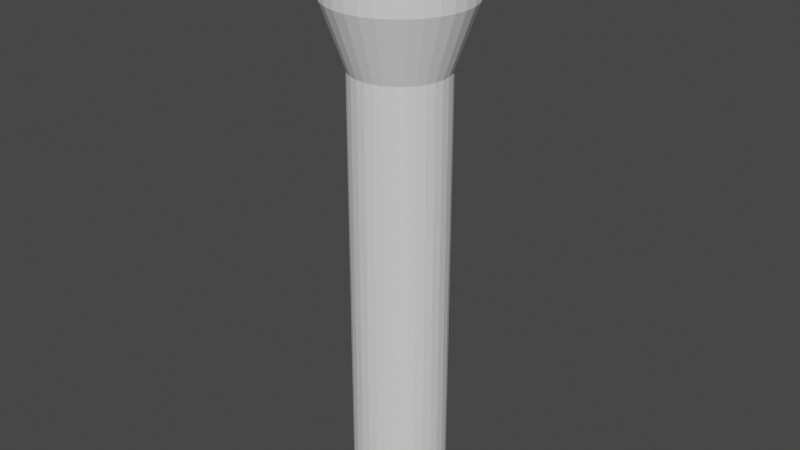 # Source: flashlight.blend  (saved by Blender 3.5.10; exported with 4.5.12 LTS)
import bpy
from mathutils import Matrix  # noqa: F401  (used for matrix-valued properties, if any)

bpy.ops.wm.read_factory_settings(use_empty=True)
scene = bpy.context.scene
scene.name = 'Scene'

# ---- collections
col_collection = bpy.data.collections.new('Collection'); scene.collection.children.link(col_collection)

# ---- world
world_world = bpy.data.worlds.new('World'); scene.world = world_world
world_world.use_nodes = True; world_world.node_tree.nodes.clear()
_N = world_world.node_tree.nodes; _L = world_world.node_tree.links
n0 = _N.new('ShaderNodeOutputWorld'); n0.name = 'World Output'; n0.location = (300, 300)
n1 = _N.new('ShaderNodeBackground'); n1.name = 'Background'; n1.location = (10, 300)
n1.inputs[0].default_value = (0.05088, 0.05088, 0.05088, 1.0)
_L.new(n1.outputs[0], n0.inputs[0])
n0.is_active_output = True
world_world.color = (0.05088, 0.05088, 0.05088)
world_world.use_sun_shadow = False
world_world.sun_shadow_jitter_overblur = 0.0

# ---- meshes
me_cylinder = bpy.data.meshes.new('Cylinder')
me_cylinder.from_pydata([(0.0, 1.0, -1.0), (0.0, 1.0, 0.06602), (0.1951, 0.9808, -1.0), (0.1951, 0.9808, 0.06602), (0.3827, 0.9239, -1.0), (0.3827, 0.9239, 0.06602), (0.5556, 0.8315, -1.0), (0.5556, 0.8315, 0.06602), (0.7071, 0.7071, -1.0), (0.7071, 0.7071, 0.06602), (0.8315, 0.5556, -1.0), (0.8315, 0.5556, 0.06602), (0.9239, 0.3827, -1.0), (0.9239, 0.3827, 0.06602), (0.9808, 0.1951, -1.0), (0.9808, 0.1951, 0.06602), (1.0, 0.0, -1.0), (1.0, 0.0, 0.06602), (0.9808, -0.1951, -1.0), (0.9808, -0.1951, 0.06602), (0.9239, -0.3827, -1.0), (0.9239, -0.3827, 0.06602), (0.8315, -0.5556, -1.0), (0.8315, -0.5556, 0.06602), (0.7071, -0.7071, -1.0), (0.7071, -0.7071, 0.06602), (0.5556, -0.8315, -1.0), (0.5556, -0.8315, 0.06602), (0.3827, -0.9239, -1.0), (0.3827, -0.9239, 0.06602), (0.1951, -0.9808, -1.0), (0.1951, -0.9808, 0.06602), (0.0, -1.0, -1.0), (0.0, -1.0, 0.06602), (-0.1951, -0.9808, -1.0), (-0.1951, -0.9808, 0.06602), (-0.3827, -0.9239, -1.0), (-0.3827, -0.9239, 0.06602), (-0.5556, -0.8315, -1.0), (-0.5556, -0.8315, 0.06602), (-0.7071, -0.7071, -1.0), (-0.7071, -0.7071, 0.06602), (-0.8315, -0.5556, -1.0), (-0.8315, -0.5556, 0.06602), (-0.9239, -0.3827, -1.0), (-0.9239, -0.3827, 0.06602), (-0.9808, -0.1951, -1.0), (-0.9808, -0.1951, 0.06602), (-1.0, 0.0, -1.0), (-1.0, 0.0, 0.06602), (-0.9808, 0.1951, -1.0), (-0.9808, 0.1951, 0.06602), (-0.9239, 0.3827, -1.0), (-0.9239, 0.3827, 0.06602), (-0.8315, 0.5556, -1.0), (-0.8315, 0.5556, 0.06602), (-0.7071, 0.7071, -1.0), (-0.7071, 0.7071, 0.06602), (-0.5556, 0.8315, -1.0), (-0.5556, 0.8315, 0.06602), (-0.3827, 0.9239, -1.0), (-0.3827, 0.9239, 0.06602), (-0.1951, 0.9808, -1.0), (-0.1951, 0.9808, 0.06602), (0.2888, 1.452, 0.2166), (-3.571e-08, 1.48, 0.2166), (0.5664, 1.367, 0.2166), (0.8223, 1.231, 0.2166), (1.047, 1.047, 0.2166), (1.231, 0.8223, 0.2166), (1.367, 0.5664, 0.2166), (1.452, 0.2888, 0.2166), (1.48, -3.016e-09, 0.2166), (1.452, -0.2888, 0.2166), (1.367, -0.5664, 0.2166), (1.231, -0.8223, 0.2166), (1.047, -1.047, 0.2166), (0.8223, -1.231, 0.2166), (0.5664, -1.367, 0.2166), (0.2888, -1.452, 0.2166), (-3.571e-08, -1.48, 0.2166), (-0.2888, -1.452, 0.2166), (-0.5664, -1.367, 0.2166), (-0.8223, -1.231, 0.2166), (-1.047, -1.047, 0.2166), (-1.231, -0.8223, 0.2166), (-1.367, -0.5664, 0.2166), (-1.452, -0.2888, 0.2166), (-1.48, -3.016e-09, 0.2166), (-1.452, 0.2888, 0.2166), (-1.367, 0.5664, 0.2166), (-1.231, 0.8223, 0.2166), (-1.047, 1.047, 0.2166), (-0.8223, 1.231, 0.2166), (-0.5664, 1.367, 0.2166), (-0.2888, 1.452, 0.2166), (0.2427, 1.22, 0.4165), (2.507e-08, 1.244, 0.4165), (0.4761, 1.149, 0.4165), (0.6912, 1.034, 0.4165), (0.8798, 0.8798, 0.4165), (1.034, 0.6912, 0.4165), (1.149, 0.4761, 0.4165), (1.22, 0.2427, 0.4165), (1.244, -3.016e-09, 0.4165), (1.22, -0.2427, 0.4165), (1.149, -0.4761, 0.4165), (1.034, -0.6912, 0.4165), (0.8798, -0.8798, 0.4165), (0.6912, -1.034, 0.4165), (0.4761, -1.149, 0.4165), (0.2427, -1.22, 0.4165), (2.507e-08, -1.244, 0.4165), (-0.2427, -1.22, 0.4165), (-0.4761, -1.149, 0.4165), (-0.6912, -1.034, 0.4165), (-0.8798, -0.8798, 0.4165), (-1.034, -0.6912, 0.4165), (-1.149, -0.4761, 0.4165), (-1.22, -0.2427, 0.4165), (-1.244, -3.016e-09, 0.4165), (-1.22, 0.2427, 0.4165), (-1.149, 0.4761, 0.4165), (-1.034, 0.6912, 0.4165), (-0.8798, 0.8798, 0.4165), (-0.6912, 1.034, 0.4165), (-0.4761, 1.149, 0.4165), (-0.2427, 1.22, 0.4165), (0.2888, 1.452, 0.4165), (2.596e-08, 1.48, 0.4165), (0.5664, 1.367, 0.4165), (0.8223, 1.231, 0.4165), (1.047, 1.047, 0.4165), (1.231, 0.8223, 0.4165), (1.367, 0.5664, 0.4165), (1.452, 0.2888, 0.4165), (1.48, -3.016e-09, 0.4165), (1.452, -0.2888, 0.4165), (1.367, -0.5664, 0.4165), (1.231, -0.8223, 0.4165), (1.047, -1.047, 0.4165), (0.8223, -1.231, 0.4165), (0.5664, -1.367, 0.4165), (0.2888, -1.452, 0.4165), (2.596e-08, -1.48, 0.4165), (-0.2888, -1.452, 0.4165), (-0.5664, -1.367, 0.4165), (-0.8223, -1.231, 0.4165), (-1.047, -1.047, 0.4165), (-1.231, -0.8223, 0.4165), (-1.367, -0.5664, 0.4165), (-1.452, -0.2888, 0.4165), (-1.48, -3.016e-09, 0.4165), (-1.452, 0.2888, 0.4165), (-1.367, 0.5664, 0.4165), (-1.231, 0.8223, 0.4165), (-1.047, 1.047, 0.4165), (-0.8223, 1.231, 0.4165), (-0.5664, 1.367, 0.4165), (-0.2888, 1.452, 0.4165), (0.2427, 1.22, 0.3991), (2.725e-08, 1.244, 0.3991), (0.4761, 1.149, 0.3991), (0.6912, 1.034, 0.3991), (0.8798, 0.8798, 0.3991), (1.034, 0.6912, 0.3991), (1.149, 0.4761, 0.3991), (1.22, 0.2427, 0.3991), (1.244, -3.016e-09, 0.3991), (1.22, -0.2427, 0.3991), (1.149, -0.4761, 0.3991), (1.034, -0.6912, 0.3991), (0.8798, -0.8798, 0.3991), (0.6912, -1.034, 0.3991), (0.4761, -1.149, 0.3991), (0.2427, -1.22, 0.3991), (2.725e-08, -1.244, 0.3991), (-0.2427, -1.22, 0.3991), (-0.4761, -1.149, 0.3991), (-0.6912, -1.034, 0.3991), (-0.8798, -0.8798, 0.3991), (-1.034, -0.6912, 0.3991), (-1.149, -0.4761, 0.3991), (-1.22, -0.2427, 0.3991), (-1.244, -3.016e-09, 0.3991), (-1.22, 0.2427, 0.3991), (-1.149, 0.4761, 0.3991), (-1.034, 0.6912, 0.3991), (-0.8798, 0.8798, 0.3991), (-0.6912, 1.034, 0.3991), (-0.4761, 1.149, 0.3991), (-0.2427, 1.22, 0.3991)], [], [(0, 1, 3, 2), (2, 3, 5, 4), (4, 5, 7, 6), (6, 7, 9, 8), (8, 9, 11, 10), (10, 11, 13, 12), (12, 13, 15, 14), (14, 15, 17, 16), (16, 17, 19, 18), (18, 19, 21, 20), (20, 21, 23, 22), (22, 23, 25, 24), (24, 25, 27, 26), (26, 27, 29, 28), (28, 29, 31, 30), (30, 31, 33, 32), (32, 33, 35, 34), (34, 35, 37, 36), (36, 37, 39, 38), (38, 39, 41, 40), (40, 41, 43, 42), (42, 43, 45, 44), (44, 45, 47, 46), (46, 47, 49, 48), (48, 49, 51, 50), (50, 51, 53, 52), (52, 53, 55, 54), (54, 55, 57, 56), (56, 57, 59, 58), (58, 59, 61, 60), (33, 31, 79, 80), (60, 61, 63, 62), (62, 63, 1, 0), (0, 2, 4, 6, 8, 10, 12, 14, 16, 18, 20, 22, 24, 26, 28, 30, 32, 34, 36, 38, 40, 42, 44, 46, 48, 50, 52, 54, 56, 58, 60, 62), (83, 82, 146, 147), (51, 49, 88, 89), (7, 5, 66, 67), (25, 23, 75, 76), (43, 41, 84, 85), (61, 59, 93, 94), (17, 15, 71, 72), (35, 33, 80, 81), (53, 51, 89, 90), (9, 7, 67, 68), (27, 25, 76, 77), (45, 43, 85, 86), (63, 61, 94, 95), (19, 17, 72, 73), (37, 35, 81, 82), (55, 53, 90, 91), (11, 9, 68, 69), (29, 27, 77, 78), (47, 45, 86, 87), (3, 1, 65, 64), (1, 63, 95, 65), (21, 19, 73, 74), (39, 37, 82, 83), (57, 55, 91, 92), (13, 11, 69, 70), (31, 29, 78, 79), (49, 47, 87, 88), (5, 3, 64, 66), (23, 21, 74, 75), (41, 39, 83, 84), (59, 57, 92, 93), (15, 13, 70, 71), (105, 104, 168, 169), (70, 69, 133, 134), (84, 83, 147, 148), (71, 70, 134, 135), (85, 84, 148, 149), (72, 71, 135, 136), (86, 85, 149, 150), (73, 72, 136, 137), (87, 86, 150, 151), (74, 73, 137, 138), (88, 87, 151, 152), (75, 74, 138, 139), (89, 88, 152, 153), (76, 75, 139, 140), (90, 89, 153, 154), (77, 76, 140, 141), (91, 90, 154, 155), (78, 77, 141, 142), (64, 65, 129, 128), (92, 91, 155, 156), (79, 78, 142, 143), (66, 64, 128, 130), (93, 92, 156, 157), (80, 79, 143, 144), (67, 66, 130, 131), (94, 93, 157, 158), (81, 80, 144, 145), (68, 67, 131, 132), (95, 94, 158, 159), (82, 81, 145, 146), (69, 68, 132, 133), (65, 95, 159, 129), (97, 96, 128, 129), (96, 98, 130, 128), (98, 99, 131, 130), (99, 100, 132, 131), (100, 101, 133, 132), (101, 102, 134, 133), (102, 103, 135, 134), (103, 104, 136, 135), (104, 105, 137, 136), (105, 106, 138, 137), (106, 107, 139, 138), (107, 108, 140, 139), (108, 109, 141, 140), (109, 110, 142, 141), (110, 111, 143, 142), (111, 112, 144, 143), (112, 113, 145, 144), (113, 114, 146, 145), (114, 115, 147, 146), (115, 116, 148, 147), (116, 117, 149, 148), (117, 118, 150, 149), (118, 119, 151, 150), (119, 120, 152, 151), (120, 121, 153, 152), (121, 122, 154, 153), (122, 123, 155, 154), (123, 124, 156, 155), (124, 125, 157, 156), (125, 126, 158, 157), (126, 127, 159, 158), (127, 97, 129, 159), (160, 161, 191, 190, 189, 188, 187, 186, 185, 184, 183, 182, 181, 180, 179, 178, 177, 176, 175, 174, 173, 172, 171, 170, 169, 168, 167, 166, 165, 164, 163, 162), (119, 118, 182, 183), (106, 105, 169, 170), (120, 119, 183, 184), (107, 106, 170, 171), (121, 120, 184, 185), (108, 107, 171, 172), (122, 121, 185, 186), (109, 108, 172, 173), (123, 122, 186, 187), (110, 109, 173, 174), (96, 97, 161, 160), (124, 123, 187, 188), (111, 110, 174, 175), (98, 96, 160, 162), (125, 124, 188, 189), (112, 111, 175, 176), (99, 98, 162, 163), (126, 125, 189, 190), (113, 112, 176, 177), (100, 99, 163, 164), (127, 126, 190, 191), (114, 113, 177, 178), (101, 100, 164, 165), (97, 127, 191, 161), (115, 114, 178, 179), (102, 101, 165, 166), (116, 115, 179, 180), (103, 102, 166, 167), (117, 116, 180, 181), (104, 103, 167, 168), (118, 117, 181, 182)])
_uv = me_cylinder.uv_layers.new(name='UVMap')
_uv.uv.foreach_set('vector', [1.0, 0.5, 1.0, 1.0, 0.9688, 1.0, 0.9688, 0.5, 0.9688, 0.5, 0.9688, 1.0, 0.9375, 1.0, 0.9375, 0.5, 0.9375, 0.5, 0.9375, 1.0, 0.9062, 1.0, 0.9062, 0.5, 0.9062, 0.5, 0.9062, 1.0, 0.875, 1.0, 0.875, 0.5, 0.875, 0.5, 0.875, 1.0, 0.8438, 1.0, 0.8438, 0.5, 0.8438, 0.5, 0.8438, 1.0, 0.8125, 1.0, 0.8125, 0.5, 0.8125, 0.5, 0.8125, 1.0, 0.7812, 1.0, 0.7812, 0.5, 0.7812, 0.5, 0.7812, 1.0, 0.75, 1.0, 0.75, 0.5, 0.75, 0.5, 0.75, 1.0, 0.7188, 1.0, 0.7188, 0.5, 0.7188, 0.5, 0.7188, 1.0, 0.6875, 1.0, 0.6875, 0.5, 0.6875, 0.5, 0.6875, 1.0, 0.6562, 1.0, 0.6562, 0.5, 0.6562, 0.5, 0.6562, 1.0, 0.625, 1.0, 0.625, 0.5, 0.625, 0.5, 0.625, 1.0, 0.5938, 1.0, 0.5938, 0.5, 0.5938, 0.5, 0.5938, 1.0, 0.5625, 1.0, 0.5625, 0.5, 0.5625, 0.5, 0.5625, 1.0, 0.5312, 1.0, 0.5312, 0.5, 0.5312, 0.5, 0.5312, 1.0, 0.5, 1.0, 0.5, 0.5, 0.5, 0.5, 0.5, 1.0, 0.4688, 1.0, 0.4688, 0.5, 0.4688, 0.5, 0.4688, 1.0, 0.4375, 1.0, 0.4375, 0.5, 0.4375, 0.5, 0.4375, 1.0, 0.4062, 1.0, 0.4062, 0.5, 0.4062, 0.5, 0.4062, 1.0, 0.375, 1.0, 0.375, 0.5, 0.375, 0.5, 0.375, 1.0, 0.3438, 1.0, 0.3438, 0.5, 0.3438, 0.5, 0.3438, 1.0, 0.3125, 1.0, 0.3125, 0.5, 0.3125, 0.5, 0.3125, 1.0, 0.2812, 1.0, 0.2812, 0.5, 0.2812, 0.5, 0.2812, 1.0, 0.25, 1.0, 0.25, 0.5, 0.25, 0.5, 0.25, 1.0, 0.2188, 1.0, 0.2188, 0.5, 0.2188, 0.5, 0.2188, 1.0, 0.1875, 1.0, 0.1875, 0.5, 0.1875, 0.5, 0.1875, 1.0, 0.1562, 1.0, 0.1562, 0.5, 0.1562, 0.5, 0.1562, 1.0, 0.125, 1.0, 0.125, 0.5, 0.125, 0.5, 0.125, 1.0, 0.09375, 1.0, 0.09375, 0.5, 0.09375, 0.5, 0.09375, 1.0, 0.0625, 1.0, 0.0625, 0.5, 0.5, 1.0, 0.5312, 1.0, 0.5312, 1.0, 0.5, 1.0, 0.0625, 0.5, 0.0625, 1.0, 0.03125, 1.0, 0.03125, 0.5, 0.03125, 0.5, 0.03125, 1.0, 0.0, 1.0, 0.0, 0.5, 0.75, 0.49, 0.7968, 0.4854, 0.8418, 0.4717, 0.8833, 0.4496, 0.9197, 0.4197, 0.9496, 0.3833, 0.9717, 0.3418, 0.9854, 0.2968, 0.99, 0.25, 0.9854, 0.2032, 0.9717, 0.1582, 0.9496, 0.1167, 0.9197, 0.08029, 0.8833, 0.05045, 0.8418, 0.02827, 0.7968, 0.01461, 0.75, 0.01, 0.7032, 0.01461, 0.6582, 0.02827, 0.6167, 0.05045, 0.5803, 0.08029, 0.5504, 0.1167, 0.5283, 0.1582, 0.5146, 0.2032, 0.51, 0.25, 0.5146, 0.2968, 0.5283, 0.3418, 0.5504, 0.3833, 0.5803, 0.4197, 0.6167, 0.4496, 0.6582, 0.4717, 0.7032, 0.4854, 0.4062, 1.0, 0.4375, 1.0, 0.4375, 1.0, 0.4062, 1.0, 0.2188, 1.0, 0.25, 1.0, 0.25, 1.0, 0.2188, 1.0, 0.9062, 1.0, 0.9375, 1.0, 0.9375, 1.0, 0.9062, 1.0, 0.625, 1.0, 0.6562, 1.0, 0.6562, 1.0, 0.625, 1.0, 0.3438, 1.0, 0.375, 1.0, 0.375, 1.0, 0.3438, 1.0, 0.0625, 1.0, 0.09375, 1.0, 0.09375, 1.0, 0.0625, 1.0, 0.75, 1.0, 0.7812, 1.0, 0.7812, 1.0, 0.75, 1.0, 0.4688, 1.0, 0.5, 1.0, 0.5, 1.0, 0.4688, 1.0, 0.1875, 1.0, 0.2188, 1.0, 0.2188, 1.0, 0.1875, 1.0, 0.875, 1.0, 0.9062, 1.0, 0.9062, 1.0, 0.875, 1.0, 0.5938, 1.0, 0.625, 1.0, 0.625, 1.0, 0.5938, 1.0, 0.3125, 1.0, 0.3438, 1.0, 0.3438, 1.0, 0.3125, 1.0, 0.03125, 1.0, 0.0625, 1.0, 0.0625, 1.0, 0.03125, 1.0, 0.7188, 1.0, 0.75, 1.0, 0.75, 1.0, 0.7188, 1.0, 0.4375, 1.0, 0.4688, 1.0, 0.4688, 1.0, 0.4375, 1.0, 0.1562, 1.0, 0.1875, 1.0, 0.1875, 1.0, 0.1562, 1.0, 0.8438, 1.0, 0.875, 1.0, 0.875, 1.0, 0.8438, 1.0, 0.5625, 1.0, 0.5938, 1.0, 0.5938, 1.0, 0.5625, 1.0, 0.2812, 1.0, 0.3125, 1.0, 0.3125, 1.0, 0.2812, 1.0, 0.9688, 1.0, 1.0, 1.0, 1.0, 1.0, 0.9688, 1.0, 0.0, 1.0, 0.03125, 1.0, 0.03125, 1.0, 0.0, 1.0, 0.6875, 1.0, 0.7188, 1.0, 0.7188, 1.0, 0.6875, 1.0, 0.4062, 1.0, 0.4375, 1.0, 0.4375, 1.0, 0.4062, 1.0, 0.125, 1.0, 0.1562, 1.0, 0.1562, 1.0, 0.125, 1.0, 0.8125, 1.0, 0.8438, 1.0, 0.8438, 1.0, 0.8125, 1.0, 0.5312, 1.0, 0.5625, 1.0, 0.5625, 1.0, 0.5312, 1.0, 0.25, 1.0, 0.2812, 1.0, 0.2812, 1.0, 0.25, 1.0, 0.9375, 1.0, 0.9688, 1.0, 0.9688, 1.0, 0.9375, 1.0, 0.6562, 1.0, 0.6875, 1.0, 0.6875, 1.0, 0.6562, 1.0, 0.375, 1.0, 0.4062, 1.0, 0.4062, 1.0, 0.375, 1.0, 0.09375, 1.0, 0.125, 1.0, 0.125, 1.0, 0.09375, 1.0, 0.7812, 1.0, 0.8125, 1.0, 0.8125, 1.0, 0.7812, 1.0, 0.4479, 0.2106, 0.4517, 0.25, 0.4517, 0.25, 0.4479, 0.2106, 0.8125, 1.0, 0.8438, 1.0, 0.8438, 1.0, 0.8125, 1.0, 0.375, 1.0, 0.4062, 1.0, 0.4062, 1.0, 0.375, 1.0, 0.7812, 1.0, 0.8125, 1.0, 0.8125, 1.0, 0.7812, 1.0, 0.3438, 1.0, 0.375, 1.0, 0.375, 1.0, 0.3438, 1.0, 0.75, 1.0, 0.7812, 1.0, 0.7812, 1.0, 0.75, 1.0, 0.3125, 1.0, 0.3438, 1.0, 0.3438, 1.0, 0.3125, 1.0, 0.7188, 1.0, 0.75, 1.0, 0.75, 1.0, 0.7188, 1.0, 0.2812, 1.0, 0.3125, 1.0, 0.3125, 1.0, 0.2812, 1.0, 0.6875, 1.0, 0.7188, 1.0, 0.7188, 1.0, 0.6875, 1.0, 0.25, 1.0, 0.2812, 1.0, 0.2812, 1.0, 0.25, 1.0, 0.6562, 1.0, 0.6875, 1.0, 0.6875, 1.0, 0.6562, 1.0, 0.2188, 1.0, 0.25, 1.0, 0.25, 1.0, 0.2188, 1.0, 0.625, 1.0, 0.6562, 1.0, 0.6562, 1.0, 0.625, 1.0, 0.1875, 1.0, 0.2188, 1.0, 0.2188, 1.0, 0.1875, 1.0, 0.5938, 1.0, 0.625, 1.0, 0.625, 1.0, 0.5938, 1.0, 0.1562, 1.0, 0.1875, 1.0, 0.1875, 1.0, 0.1562, 1.0, 0.5625, 1.0, 0.5938, 1.0, 0.5938, 1.0, 0.5625, 1.0, 0.9688, 1.0, 1.0, 1.0, 1.0, 1.0, 0.9688, 1.0, 0.125, 1.0, 0.1562, 1.0, 0.1562, 1.0, 0.125, 1.0, 0.5312, 1.0, 0.5625, 1.0, 0.5625, 1.0, 0.5312, 1.0, 0.9375, 1.0, 0.9688, 1.0, 0.9688, 1.0, 0.9375, 1.0, 0.09375, 1.0, 0.125, 1.0, 0.125, 1.0, 0.09375, 1.0, 0.5, 1.0, 0.5312, 1.0, 0.5312, 1.0, 0.5, 1.0, 0.9062, 1.0, 0.9375, 1.0, 0.9375, 1.0, 0.9062, 1.0, 0.0625, 1.0, 0.09375, 1.0, 0.09375, 1.0, 0.0625, 1.0, 0.4688, 1.0, 0.5, 1.0, 0.5, 1.0, 0.4688, 1.0, 0.875, 1.0, 0.9062, 1.0, 0.9062, 1.0, 0.875, 1.0, 0.03125, 1.0, 0.0625, 1.0, 0.0625, 1.0, 0.03125, 1.0, 0.4375, 1.0, 0.4688, 1.0, 0.4688, 1.0, 0.4375, 1.0, 0.8438, 1.0, 0.875, 1.0, 0.875, 1.0, 0.8438, 1.0, 0.0, 1.0, 0.03125, 1.0, 0.03125, 1.0, 0.0, 1.0, 0.25, 0.4517, 0.2894, 0.4479, 0.2968, 0.4854, 0.25, 0.49, 0.2894, 0.4479, 0.3272, 0.4364, 0.3418, 0.4717, 0.2968, 0.4854, 0.3272, 0.4364, 0.3621, 0.4177, 0.3833, 0.4496, 0.3418, 0.4717, 0.3621, 0.4177, 0.3926, 0.3926, 0.4197, 0.4197, 0.3833, 0.4496, 0.3926, 0.3926, 0.4177, 0.3621, 0.4496, 0.3833, 0.4197, 0.4197, 0.4177, 0.3621, 0.4364, 0.3272, 0.4717, 0.3418, 0.4496, 0.3833, 0.4364, 0.3272, 0.4479, 0.2894, 0.4854, 0.2968, 0.4717, 0.3418, 0.4479, 0.2894, 0.4517, 0.25, 0.49, 0.25, 0.4854, 0.2968, 0.4517, 0.25, 0.4479, 0.2106, 0.4854, 0.2032, 0.49, 0.25, 0.4479, 0.2106, 0.4364, 0.1728, 0.4717, 0.1582, 0.4854, 0.2032, 0.4364, 0.1728, 0.4177, 0.1379, 0.4496, 0.1167, 0.4717, 0.1582, 0.4177, 0.1379, 0.3926, 0.1074, 0.4197, 0.08029, 0.4496, 0.1167, 0.3926, 0.1074, 0.3621, 0.08226, 0.3833, 0.05045, 0.4197, 0.08029, 0.3621, 0.08226, 0.3272, 0.06362, 0.3418, 0.02827, 0.3833, 0.05045, 0.3272, 0.06362, 0.2894, 0.05214, 0.2968, 0.01461, 0.3418, 0.02827, 0.2894, 0.05214, 0.25, 0.04827, 0.25, 0.01, 0.2968, 0.01461, 0.25, 0.04827, 0.2106, 0.05214, 0.2032, 0.01461, 0.25, 0.01, 0.2106, 0.05214, 0.1728, 0.06362, 0.1582, 0.02827, 0.2032, 0.01461, 0.1728, 0.06362, 0.1379, 0.08226, 0.1167, 0.05045, 0.1582, 0.02827, 0.1379, 0.08226, 0.1074, 0.1074, 0.08029, 0.08029, 0.1167, 0.05045, 0.1074, 0.1074, 0.08226, 0.1379, 0.05045, 0.1167, 0.08029, 0.08029, 0.08226, 0.1379, 0.06362, 0.1728, 0.02827, 0.1582, 0.05045, 0.1167, 0.06362, 0.1728, 0.05214, 0.2106, 0.01461, 0.2032, 0.02827, 0.1582, 0.05214, 0.2106, 0.04827, 0.25, 0.01, 0.25, 0.01461, 0.2032, 0.04827, 0.25, 0.05214, 0.2894, 0.01461, 0.2968, 0.01, 0.25, 0.05214, 0.2894, 0.06362, 0.3272, 0.02827, 0.3418, 0.01461, 0.2968, 0.06362, 0.3272, 0.08226, 0.3621, 0.05045, 0.3833, 0.02827, 0.3418, 0.08226, 0.3621, 0.1074, 0.3926, 0.08029, 0.4197, 0.05045, 0.3833, 0.1074, 0.3926, 0.1379, 0.4177, 0.1167, 0.4496, 0.08029, 0.4197, 0.1379, 0.4177, 0.1728, 0.4364, 0.1582, 0.4717, 0.1167, 0.4496, 0.1728, 0.4364, 0.2106, 0.4479, 0.2032, 0.4854, 0.1582, 0.4717, 0.2106, 0.4479, 0.25, 0.4517, 0.25, 0.49, 0.2032, 0.4854, 0.2894, 0.4479, 0.25, 0.4517, 0.2106, 0.4479, 0.1728, 0.4364, 0.1379, 0.4177, 0.1074, 0.3926, 0.08226, 0.3621, 0.06362, 0.3272, 0.05214, 0.2894, 0.04827, 0.25, 0.05214, 0.2106, 0.06362, 0.1728, 0.08226, 0.1379, 0.1074, 0.1074, 0.1379, 0.08226, 0.1728, 0.06362, 0.2106, 0.05214, 0.25, 0.04827, 0.2894, 0.05214, 0.3272, 0.06362, 0.3621, 0.08226, 0.3926, 0.1074, 0.4177, 0.1379, 0.4364, 0.1728, 0.4479, 0.2106, 0.4517, 0.25, 0.4479, 0.2894, 0.4364, 0.3272, 0.4177, 0.3621, 0.3926, 0.3926, 0.3621, 0.4177, 0.3272, 0.4364, 0.05214, 0.2106, 0.06362, 0.1728, 0.06362, 0.1728, 0.05214, 0.2106, 0.4364, 0.1728, 0.4479, 0.2106, 0.4479, 0.2106, 0.4364, 0.1728, 0.04827, 0.25, 0.05214, 0.2106, 0.05214, 0.2106, 0.04827, 0.25, 0.4177, 0.1379, 0.4364, 0.1728, 0.4364, 0.1728, 0.4177, 0.1379, 0.05214, 0.2894, 0.04827, 0.25, 0.04827, 0.25, 0.05214, 0.2894, 0.3926, 0.1074, 0.4177, 0.1379, 0.4177, 0.1379, 0.3926, 0.1074, 0.06362, 0.3272, 0.05214, 0.2894, 0.05214, 0.2894, 0.06362, 0.3272, 0.3621, 0.08226, 0.3926, 0.1074, 0.3926, 0.1074, 0.3621, 0.08226, 0.08226, 0.3621, 0.06362, 0.3272, 0.06362, 0.3272, 0.08226, 0.3621, 0.3272, 0.06362, 0.3621, 0.08226, 0.3621, 0.08226, 0.3272, 0.06362, 0.2894, 0.4479, 0.25, 0.4517, 0.25, 0.4517, 0.2894, 0.4479, 0.1074, 0.3926, 0.08226, 0.3621, 0.08226, 0.3621, 0.1074, 0.3926, 0.2894, 0.05214, 0.3272, 0.06362, 0.3272, 0.06362, 0.2894, 0.05214, 0.3272, 0.4364, 0.2894, 0.4479, 0.2894, 0.4479, 0.3272, 0.4364, 0.1379, 0.4177, 0.1074, 0.3926, 0.1074, 0.3926, 0.1379, 0.4177, 0.25, 0.04827, 0.2894, 0.05214, 0.2894, 0.05214, 0.25, 0.04827, 0.3621, 0.4177, 0.3272, 0.4364, 0.3272, 0.4364, 0.3621, 0.4177, 0.1728, 0.4364, 0.1379, 0.4177, 0.1379, 0.4177, 0.1728, 0.4364, 0.2106, 0.05214, 0.25, 0.04827, 0.25, 0.04827, 0.2106, 0.05214, 0.3926, 0.3926, 0.3621, 0.4177, 0.3621, 0.4177, 0.3926, 0.3926, 0.2106, 0.4479, 0.1728, 0.4364, 0.1728, 0.4364, 0.2106, 0.4479, 0.1728, 0.06362, 0.2106, 0.05214, 0.2106, 0.05214, 0.1728, 0.06362, 0.4177, 0.3621, 0.3926, 0.3926, 0.3926, 0.3926, 0.4177, 0.3621, 0.25, 0.4517, 0.2106, 0.4479, 0.2106, 0.4479, 0.25, 0.4517, 0.1379, 0.08226, 0.1728, 0.06362, 0.1728, 0.06362, 0.1379, 0.08226, 0.4364, 0.3272, 0.4177, 0.3621, 0.4177, 0.3621, 0.4364, 0.3272, 0.1074, 0.1074, 0.1379, 0.08226, 0.1379, 0.08226, 0.1074, 0.1074, 0.4479, 0.2894, 0.4364, 0.3272, 0.4364, 0.3272, 0.4479, 0.2894, 0.08226, 0.1379, 0.1074, 0.1074, 0.1074, 0.1074, 0.08226, 0.1379, 0.4517, 0.25, 0.4479, 0.2894, 0.4479, 0.2894, 0.4517, 0.25, 0.06362, 0.1728, 0.08226, 0.1379, 0.08226, 0.1379, 0.06362, 0.1728])
me_cylinder.update()

# ---- objects
ob_cylinder = bpy.data.objects.new('Cylinder', me_cylinder)

# ---- transforms, parenting, visibility, modifiers, constraints
ob_cylinder.location = (0.0, 0.0, 0.0)
ob_cylinder.scale = (-0.1112, -0.1112, 1.0)

# ---- collection membership
col_collection.objects.link(ob_cylinder)

# ---- scene / render settings (as saved in the file)
scene.frame_start = 1; scene.frame_end = 250; scene.frame_set(1)
scene.render.engine = 'BLENDER_EEVEE_NEXT'
scene.cycles.sampling_pattern = 'TABULATED_SOBOL'
scene.view_settings.view_transform = 'Filmic'
bpy.context.view_layer.update()

# ---- added for rendering (the .blend has no active camera and no usable light): camera, sun
cam_auto = bpy.data.cameras.new('AutoCamera')
cam_auto.lens = 50.0
cam_auto.sensor_width = 36.0
cam_auto.clip_end = 1000.0
ob_auto_camera = bpy.data.objects.new('AutoCamera', cam_auto)
scene.collection.objects.link(ob_auto_camera)
ob_auto_camera.location = (1.37957, -1.65549, 0.81193)
ob_auto_camera.rotation_euler = (1.09748, -7.21219e-08, 0.694738)
scene.camera = ob_auto_camera
light_auto_sun = bpy.data.lights.new('AutoSun', 'SUN')
light_auto_sun.energy = 3.0
light_auto_sun.angle = 0.0523599
ob_auto_sun = bpy.data.objects.new('AutoSun', light_auto_sun)
scene.collection.objects.link(ob_auto_sun)
ob_auto_sun.rotation_euler = (0.872665, 0.174533, 0.523599)
bpy.context.view_layer.update()
